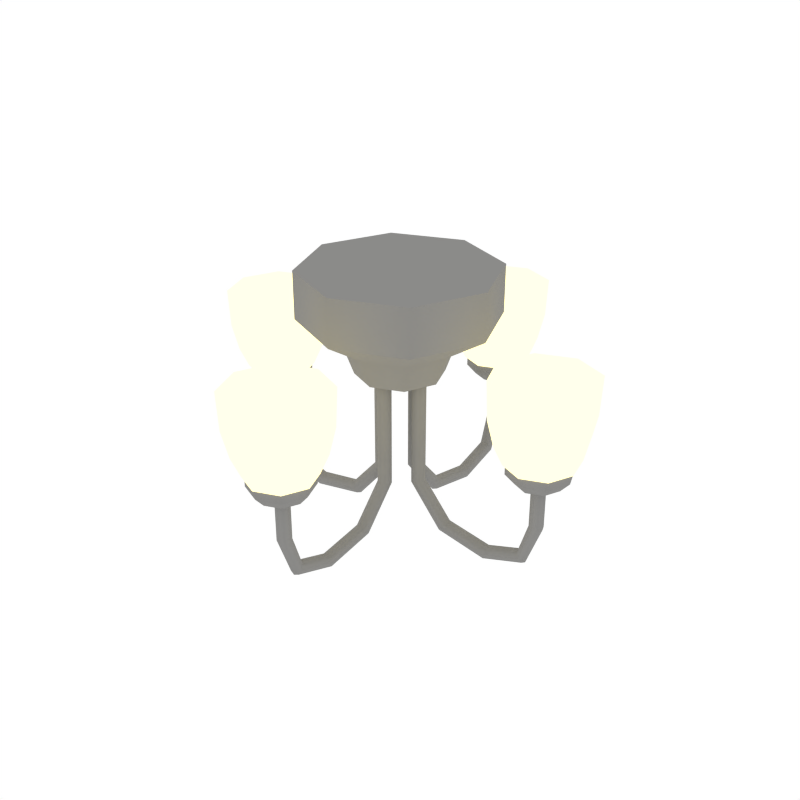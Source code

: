 # Source: Light_Chandelier.blend  (saved by Blender 2.79.0; exported with 4.5.12 LTS)
import bpy
from mathutils import Matrix  # noqa: F401  (used for matrix-valued properties, if any)

bpy.ops.wm.read_factory_settings(use_empty=True)
scene = bpy.context.scene
scene.name = 'Scene'

# ---- collections
col_collection_1 = bpy.data.collections.new('Collection 1'); scene.collection.children.link(col_collection_1)

# ---- materials (node trees are filled in below, after node groups)
mat_grey = bpy.data.materials.new('Grey')
mat_grey.alpha_threshold = 0.0
mat_grey.diffuse_color = (0.2598, 0.2571, 0.2492, 1.0)
mat_grey.roughness = 0.5
mat_light = bpy.data.materials.new('Light')
mat_light.alpha_threshold = 0.0
mat_light.roughness = 0.5

# ---- node groups
ng_auto_smooth = bpy.data.node_groups.new('Auto Smooth', 'GeometryNodeTree')
_s = ng_auto_smooth.interface.new_socket(name='Geometry', in_out='OUTPUT', socket_type='NodeSocketGeometry')
_s = ng_auto_smooth.interface.new_socket(name='Geometry', in_out='INPUT', socket_type='NodeSocketGeometry')
_s = ng_auto_smooth.interface.new_socket(name='Angle', in_out='INPUT', socket_type='NodeSocketFloat')
_s.subtype = 'ANGLE'
_s.min_value = 0.0
_s.max_value = 3.142
ng_auto_smooth.is_modifier = True
_N = ng_auto_smooth.nodes; _L = ng_auto_smooth.links
n0 = _N.new('NodeGroupOutput'); n0.name = 'Group Output'; n0.location = (480, -100)
n1 = _N.new('NodeGroupInput'); n1.name = 'Group Input'; n1.location = (-420, -300)
n2 = _N.new('NodeGroupInput'); n2.name = 'Group Input.001'; n2.location = (-60, -100)
n3 = _N.new('GeometryNodeSetShadeSmooth'); n3.name = 'Set Shade Smooth'; n3.location = (120, -100)
n3.domain = 'EDGE'
n4 = _N.new('GeometryNodeSetShadeSmooth'); n4.name = 'Set Shade Smooth.001'; n4.location = (300, -100)
n5 = _N.new('GeometryNodeInputMeshEdgeAngle'); n5.name = 'Edge Angle'; n5.location = (-420, -220)
n6 = _N.new('GeometryNodeInputEdgeSmooth'); n6.name = 'Is Edge Smooth'; n6.location = (-60, -160)
n7 = _N.new('GeometryNodeInputShadeSmooth'); n7.name = 'Is Face Smooth'; n7.location = (-240, -340)
n8 = _N.new('FunctionNodeBooleanMath'); n8.name = 'Boolean Math'; n8.location = (-60, -220)
n9 = _N.new('FunctionNodeCompare'); n9.name = 'Compare'; n9.location = (-240, -180)
n9.operation = 'LESS_EQUAL'
_L.new(n5.outputs[0], n9.inputs[0])
_L.new(n4.outputs[0], n0.inputs[0])
_L.new(n1.outputs[1], n9.inputs[1])
_L.new(n9.outputs[0], n8.inputs[0])
_L.new(n7.outputs[0], n8.inputs[1])
_L.new(n2.outputs[0], n3.inputs[0])
_L.new(n6.outputs[0], n3.inputs[1])
_L.new(n3.outputs[0], n4.inputs[0])
_L.new(n8.outputs[0], n3.inputs[2])
n0.is_active_output = True

# ---- material node trees
mat_light.use_nodes = True; mat_light.node_tree.nodes.clear()
_N = mat_light.node_tree.nodes; _L = mat_light.node_tree.links
n0 = _N.new('ShaderNodeOutputMaterial'); n0.name = 'Material Output'; n0.location = (300, 300)
n1 = _N.new('ShaderNodeEmission'); n1.name = 'Emission'; n1.location = (10, 300)
n1.inputs[0].default_value = (0.8, 0.6919, 0.3367, 1.0)
n1.inputs[1].default_value = 2.5
_L.new(n1.outputs[0], n0.inputs[0])
n0.is_active_output = True

# ---- world
world_world = bpy.data.worlds.new('World'); scene.world = world_world
world_world.color = (1.0, 1.0, 1.0)
world_world.use_sun_shadow = False
world_world.sun_shadow_jitter_overblur = 0.0
world_world.cycles.sampling_method = 'NONE'
world_world.cycles.sample_map_resolution = 256

# ---- meshes
me_cylinder_030 = bpy.data.meshes.new('Cylinder.030')
me_cylinder_030.from_pydata([(-0.04477, 0.01365, -0.07932), (-0.03512, 0.009651, -0.07932), (-0.03112, 7.107e-07, -0.07932), (-0.03512, -0.00965, -0.07932), (-0.04477, -0.01365, -0.07932), (-0.05442, -0.00965, -0.07932), (-0.05842, 7.114e-07, -0.07932), (-0.05442, 0.009651, -0.07932), (-0.04477, 0.01365, -0.4136), (-0.03553, 0.009651, -0.4164), (-0.0317, 7.112e-07, -0.4176), (-0.03553, -0.00965, -0.4164), (-0.04477, -0.01365, -0.4136), (-0.05401, -0.00965, -0.4109), (-0.05784, 7.109e-07, -0.4097), (-0.05401, 0.009651, -0.4109), (-0.1087, 0.01365, -0.4878), (-0.1033, 0.009651, -0.4958), (-0.1011, 6.983e-07, -0.4991), (-0.1033, -0.00965, -0.4958), (-0.1087, -0.01365, -0.4878), (-0.114, -0.00965, -0.4798), (-0.1163, 6.96e-07, -0.4764), (-0.114, 0.009651, -0.4798), (-0.2052, 0.01365, -0.5052), (-0.2055, 0.009651, -0.5148), (-0.2056, 6.909e-07, -0.5188), (-0.2055, -0.00965, -0.5148), (-0.2052, -0.01365, -0.5052), (-0.2049, -0.00965, -0.4955), (-0.2047, 6.88e-07, -0.4915), (-0.2049, 0.009651, -0.4955), (-0.2833, 0.01365, -0.4792), (-0.2889, 0.009651, -0.487), (-0.2912, 6.849e-07, -0.4903), (-0.2889, -0.00965, -0.487), (-0.2833, -0.01365, -0.4792), (-0.2776, -0.00965, -0.4713), (-0.2753, 6.827e-07, -0.4681), (-0.2776, 0.009651, -0.4713), (-0.3092, 0.01365, -0.406), (-0.3187, 0.009651, -0.4074), (-0.3227, 6.774e-07, -0.4079), (-0.3187, -0.00965, -0.4074), (-0.3092, -0.01365, -0.406), (-0.2996, -0.00965, -0.4047), (-0.2957, 6.777e-07, -0.4041), (-0.2996, 0.009651, -0.4047), (-0.3092, 0.01365, -0.3223), (-0.3187, 0.009651, -0.3223), (-0.3227, 6.774e-07, -0.3223), (-0.3187, -0.00965, -0.3223), (-0.3092, -0.01365, -0.3223), (-0.2996, -0.00965, -0.3223), (-0.2957, 6.777e-07, -0.3223), (-0.2996, 0.009651, -0.3223), (-0.3092, 0.01512, -0.3325), (-0.3198, 0.01069, -0.3325), (-0.3241, 6.787e-07, -0.3325), (-0.3198, -0.01069, -0.3325), (-0.3092, -0.01512, -0.3325), (-0.2986, -0.01069, -0.3325), (-0.2942, 6.789e-07, -0.3325), (-0.2986, 0.01069, -0.3325), (-0.3092, 0.04287, -0.3172), (-0.3392, 0.03031, -0.3172), (-0.3516, 6.769e-07, -0.3172), (-0.3392, -0.03031, -0.3172), (-0.3092, -0.04287, -0.3172), (-0.2791, -0.03031, -0.3172), (-0.2667, 6.777e-07, -0.3172), (-0.2791, 0.03031, -0.3172), (-0.3092, 0.06092, -0.2968), (-0.3518, 0.04308, -0.2968), (-0.3695, 6.762e-07, -0.2968), (-0.3518, -0.04308, -0.2968), (-0.3092, -0.06092, -0.2968), (-0.2665, -0.04308, -0.2968), (-0.2488, 6.773e-07, -0.2968), (-0.2665, 0.04308, -0.2968), (-0.3092, 0.06092, -0.2713), (-0.3518, 0.04308, -0.2713), (-0.3695, 6.762e-07, -0.2713), (-0.3518, -0.04308, -0.2713), (-0.3092, -0.06092, -0.2713), (-0.2665, -0.04308, -0.2713), (-0.2488, 6.773e-07, -0.2713), (-0.2665, 0.04308, -0.2713), (-0.3092, 0.06581, -0.2785), (-0.3552, 0.04654, -0.2785), (-0.3743, 6.761e-07, -0.2785), (-0.3552, -0.04653, -0.2785), (-0.3092, -0.06581, -0.2785), (-0.2631, -0.04653, -0.2785), (-0.244, 6.773e-07, -0.2785), (-0.2631, 0.04654, -0.2785), (-0.3092, 0.09834, -0.1182), (-0.378, 0.06954, -0.1182), (-0.4066, 6.758e-07, -0.1182), (-0.378, -0.06954, -0.1182), (-0.3092, -0.09834, -0.1182), (-0.2403, -0.06954, -0.1182), (-0.2118, 6.776e-07, -0.1182), (-0.2403, 0.06954, -0.1182), (-0.3092, 0.09483, -0.1914), (-0.3092, 0.08217, -0.2429), (-0.3667, 0.0581, -0.2429), (-0.3756, 0.06705, -0.1914), (-0.3905, 6.76e-07, -0.2429), (-0.4031, 6.758e-07, -0.1914), (-0.3667, -0.0581, -0.2429), (-0.3756, -0.06705, -0.1914), (-0.3092, -0.08217, -0.2429), (-0.3092, -0.09483, -0.1914), (-0.2516, -0.0581, -0.2429), (-0.2428, -0.06705, -0.1914), (-0.2278, 6.774e-07, -0.2429), (-0.2153, 6.776e-07, -0.1914), (-0.2516, 0.0581, -0.2429), (-0.2428, 0.06705, -0.1914), (-0.01365, -0.04477, -0.07932), (-0.009649, -0.03512, -0.07932), (1.411e-06, -0.03112, -0.07932), (0.009652, -0.03512, -0.07932), (0.01365, -0.04477, -0.07932), (0.009652, -0.05442, -0.07932), (1.397e-06, -0.05842, -0.07932), (-0.009649, -0.05442, -0.07932), (-0.01365, -0.04477, -0.4136), (-0.009649, -0.03553, -0.4164), (1.411e-06, -0.0317, -0.4176), (0.009652, -0.03553, -0.4164), (0.01365, -0.04477, -0.4136), (0.009652, -0.05401, -0.4109), (1.398e-06, -0.05784, -0.4097), (-0.009649, -0.05401, -0.4109), (-0.01365, -0.1087, -0.4878), (-0.009649, -0.1033, -0.4958), (1.39e-06, -0.1011, -0.4991), (0.009652, -0.1033, -0.4958), (0.01365, -0.1087, -0.4878), (0.009652, -0.114, -0.4798), (1.384e-06, -0.1163, -0.4764), (-0.009649, -0.114, -0.4798), (-0.01365, -0.2052, -0.5052), (-0.009649, -0.2055, -0.5148), (1.346e-06, -0.2056, -0.5188), (0.009652, -0.2055, -0.5148), (0.01365, -0.2052, -0.5052), (0.009652, -0.2049, -0.4955), (1.349e-06, -0.2047, -0.4915), (-0.009649, -0.2049, -0.4955), (-0.01365, -0.2833, -0.4792), (-0.009649, -0.2889, -0.487), (1.31e-06, -0.2912, -0.4903), (0.009652, -0.2889, -0.487), (0.01365, -0.2833, -0.4792), (0.009652, -0.2776, -0.4713), (1.32e-06, -0.2753, -0.4681), (-0.009649, -0.2776, -0.4713), (-0.01365, -0.3092, -0.406), (-0.009649, -0.3187, -0.4074), (1.302e-06, -0.3227, -0.4079), (0.009652, -0.3187, -0.4074), (0.01365, -0.3092, -0.406), (0.009652, -0.2996, -0.4047), (1.315e-06, -0.2957, -0.4041), (-0.009649, -0.2996, -0.4047), (-0.01365, -0.3092, -0.3223), (-0.009649, -0.3187, -0.3223), (1.302e-06, -0.3227, -0.3223), (0.009652, -0.3187, -0.3223), (0.01365, -0.3092, -0.3223), (0.009652, -0.2996, -0.3223), (1.315e-06, -0.2957, -0.3223), (-0.009649, -0.2996, -0.3223), (-0.01512, -0.3092, -0.3325), (-0.01069, -0.3198, -0.3325), (1.3e-06, -0.3241, -0.3325), (0.01069, -0.3198, -0.3325), (0.01512, -0.3092, -0.3325), (0.01069, -0.2986, -0.3325), (1.315e-06, -0.2942, -0.3325), (-0.01069, -0.2986, -0.3325), (-0.04287, -0.3092, -0.3172), (-0.03031, -0.3392, -0.3172), (1.289e-06, -0.3516, -0.3172), (0.03032, -0.3392, -0.3172), (0.04287, -0.3092, -0.3172), (0.03032, -0.2791, -0.3172), (1.329e-06, -0.2667, -0.3172), (-0.03031, -0.2791, -0.3172), (-0.06092, -0.3092, -0.2968), (-0.04308, -0.3518, -0.2968), (1.28e-06, -0.3695, -0.2968), (0.04308, -0.3518, -0.2968), (0.06092, -0.3092, -0.2968), (0.04308, -0.2665, -0.2968), (1.338e-06, -0.2488, -0.2968), (-0.04308, -0.2665, -0.2968), (-0.06092, -0.3092, -0.2713), (-0.04308, -0.3518, -0.2713), (1.28e-06, -0.3695, -0.2713), (0.04308, -0.3518, -0.2713), (0.06092, -0.3092, -0.2713), (0.04308, -0.2665, -0.2713), (1.338e-06, -0.2488, -0.2713), (-0.04308, -0.2665, -0.2713), (-0.06581, -0.3092, -0.2785), (-0.04653, -0.3553, -0.2785), (1.278e-06, -0.3743, -0.2785), (0.04654, -0.3553, -0.2785), (0.06581, -0.3092, -0.2785), (0.04654, -0.2631, -0.2785), (1.341e-06, -0.244, -0.2785), (-0.04653, -0.2631, -0.2785), (-0.09834, -0.3092, -0.1182), (-0.06954, -0.378, -0.1182), (1.263e-06, -0.4066, -0.1182), (0.06954, -0.378, -0.1182), (0.09834, -0.3092, -0.1182), (0.06954, -0.2403, -0.1182), (1.356e-06, -0.2118, -0.1182), (-0.06954, -0.2403, -0.1182), (-0.09483, -0.3092, -0.1914), (-0.08217, -0.3092, -0.2429), (-0.0581, -0.3667, -0.2429), (-0.06705, -0.3756, -0.1914), (1.27e-06, -0.3905, -0.2429), (1.264e-06, -0.4031, -0.1914), (0.0581, -0.3667, -0.2429), (0.06705, -0.3756, -0.1914), (0.08217, -0.3092, -0.2429), (0.09483, -0.3092, -0.1914), (0.0581, -0.2516, -0.2429), (0.06705, -0.2428, -0.1914), (1.348e-06, -0.2278, -0.2429), (1.354e-06, -0.2153, -0.1914), (-0.0581, -0.2516, -0.2429), (-0.06705, -0.2428, -0.1914), (0.04477, -0.01365, -0.07932), (0.03512, -0.00965, -0.07932), (0.03112, 7.04e-07, -0.07932), (0.03512, 0.009651, -0.07932), (0.04477, 0.01365, -0.07932), (0.05442, 0.009651, -0.07932), (0.05842, 6.944e-07, -0.07932), (0.05442, -0.00965, -0.07932), (0.04477, -0.01365, -0.4136), (0.03553, -0.00965, -0.4164), (0.0317, 7.033e-07, -0.4176), (0.03553, 0.009651, -0.4164), (0.04477, 0.01365, -0.4136), (0.05402, 0.009651, -0.4109), (0.05785, 6.951e-07, -0.4097), (0.05402, -0.00965, -0.4109), (0.1087, -0.01365, -0.4878), (0.1033, -0.00965, -0.4958), (0.1011, 6.936e-07, -0.4991), (0.1033, 0.009651, -0.4958), (0.1087, 0.01365, -0.4878), (0.114, 0.009651, -0.4798), (0.1163, 6.91e-07, -0.4764), (0.114, -0.00965, -0.4798), (0.2052, -0.01365, -0.5052), (0.2055, -0.00965, -0.5148), (0.2056, 6.67e-07, -0.5188), (0.2055, 0.009651, -0.5148), (0.2052, 0.01365, -0.5052), (0.2049, 0.009651, -0.4955), (0.2047, 6.702e-07, -0.4915), (0.2049, -0.00965, -0.4955), (0.2833, -0.01365, -0.4792), (0.2889, -0.00965, -0.487), (0.2912, 6.45e-07, -0.4903), (0.2889, 0.009651, -0.487), (0.2833, 0.01365, -0.4792), (0.2776, 0.009651, -0.4713), (0.2753, 6.524e-07, -0.4681), (0.2776, -0.00965, -0.4713), (0.3092, -0.01365, -0.406), (0.3187, -0.00965, -0.4074), (0.3227, 6.423e-07, -0.4079), (0.3187, 0.009651, -0.4074), (0.3092, 0.01365, -0.406), (0.2996, 0.009651, -0.4047), (0.2957, 6.509e-07, -0.4041), (0.2996, -0.00965, -0.4047), (0.3092, -0.01365, -0.3223), (0.3187, -0.00965, -0.3223), (0.3227, 6.423e-07, -0.3223), (0.3187, 0.009651, -0.3223), (0.3092, 0.01365, -0.3223), (0.2996, 0.009651, -0.3223), (0.2957, 6.509e-07, -0.3223), (0.2996, -0.00965, -0.3223), (0.3092, -0.01512, -0.3325), (0.3198, -0.01069, -0.3325), (0.3241, 6.406e-07, -0.3325), (0.3198, 0.01069, -0.3325), (0.3092, 0.01512, -0.3325), (0.2986, 0.01069, -0.3325), (0.2942, 6.501e-07, -0.3325), (0.2986, -0.01069, -0.3325), (0.3092, -0.04287, -0.3172), (0.3392, -0.03031, -0.3172), (0.3516, 6.334e-07, -0.3172), (0.3392, 0.03031, -0.3172), (0.3092, 0.04287, -0.3172), (0.2792, 0.03031, -0.3172), (0.2667, 6.603e-07, -0.3172), (0.2792, -0.03031, -0.3172), (0.3092, -0.06092, -0.2968), (0.3518, -0.04308, -0.2968), (0.3695, 6.282e-07, -0.2968), (0.3518, 0.04308, -0.2968), (0.3092, 0.06092, -0.2968), (0.2665, 0.04308, -0.2968), (0.2488, 6.664e-07, -0.2968), (0.2665, -0.04308, -0.2968), (0.3092, -0.06092, -0.2713), (0.3518, -0.04308, -0.2713), (0.3695, 6.282e-07, -0.2713), (0.3518, 0.04308, -0.2713), (0.3092, 0.06092, -0.2713), (0.2665, 0.04308, -0.2713), (0.2488, 6.664e-07, -0.2713), (0.2665, -0.04308, -0.2713), (0.3092, -0.06581, -0.2785), (0.3553, -0.04653, -0.2785), (0.3743, 6.268e-07, -0.2785), (0.3553, 0.04654, -0.2785), (0.3092, 0.06581, -0.2785), (0.2631, 0.04654, -0.2785), (0.244, 6.681e-07, -0.2785), (0.2631, -0.04653, -0.2785), (0.3092, -0.09834, -0.1182), (0.378, -0.06954, -0.1182), (0.4066, 6.166e-07, -0.1182), (0.378, 0.06954, -0.1182), (0.3092, 0.09834, -0.1182), (0.2403, 0.06954, -0.1182), (0.2118, 6.783e-07, -0.1182), (0.2403, -0.06954, -0.1182), (0.3092, -0.09483, -0.1914), (0.3092, -0.08217, -0.2429), (0.3667, -0.0581, -0.2429), (0.3756, -0.06705, -0.1914), (0.3905, 6.216e-07, -0.2429), (0.4031, 6.177e-07, -0.1914), (0.3667, 0.0581, -0.2429), (0.3756, 0.06705, -0.1914), (0.3092, 0.08217, -0.2429), (0.3092, 0.09483, -0.1914), (0.2516, 0.0581, -0.2429), (0.2428, 0.06705, -0.1914), (0.2278, 6.732e-07, -0.2429), (0.2153, 6.771e-07, -0.1914), (0.2516, -0.0581, -0.2429), (0.2428, -0.06705, -0.1914), (0.01365, 0.04477, -0.07932), (0.009652, 0.03512, -0.07932), (1.424e-06, 0.03112, -0.07932), (-0.009649, 0.03512, -0.07932), (-0.01365, 0.04477, -0.07932), (-0.009649, 0.05442, -0.07932), (1.426e-06, 0.05842, -0.07932), (0.009652, 0.05442, -0.07932), (0.01365, 0.04477, -0.4136), (0.009652, 0.03553, -0.4164), (1.425e-06, 0.0317, -0.4176), (-0.009649, 0.03553, -0.4164), (-0.01365, 0.04477, -0.4136), (-0.009649, 0.05402, -0.4109), (1.426e-06, 0.05784, -0.4097), (0.009652, 0.05402, -0.4109), (0.01365, 0.1087, -0.4878), (0.009652, 0.1033, -0.4958), (1.415e-06, 0.1011, -0.4991), (-0.009649, 0.1033, -0.4958), (-0.01365, 0.1087, -0.4878), (-0.009649, 0.114, -0.4798), (1.414e-06, 0.1163, -0.4764), (0.009652, 0.114, -0.4798), (0.01365, 0.2052, -0.5052), (0.009652, 0.2055, -0.5148), (1.412e-06, 0.2056, -0.5188), (-0.009649, 0.2055, -0.5148), (-0.01365, 0.2052, -0.5052), (-0.009649, 0.2049, -0.4955), (1.409e-06, 0.2047, -0.4915), (0.009652, 0.2049, -0.4955), (0.01365, 0.2833, -0.4792), (0.009652, 0.2889, -0.487), (1.41e-06, 0.2912, -0.4903), (-0.009649, 0.2889, -0.487), (-0.01365, 0.2833, -0.4792), (-0.009649, 0.2776, -0.4713), (1.407e-06, 0.2753, -0.4681), (0.009652, 0.2776, -0.4713), (0.01365, 0.3092, -0.406), (0.009652, 0.3187, -0.4074), (1.404e-06, 0.3227, -0.4079), (-0.009649, 0.3187, -0.4074), (-0.01365, 0.3092, -0.406), (-0.009649, 0.2996, -0.4047), (1.403e-06, 0.2957, -0.4041), (0.009652, 0.2996, -0.4047), (0.01365, 0.3092, -0.3223), (0.009652, 0.3187, -0.3223), (1.404e-06, 0.3227, -0.3223), (-0.009649, 0.3187, -0.3223), (-0.01365, 0.3092, -0.3223), (-0.009649, 0.2996, -0.3223), (1.403e-06, 0.2957, -0.3223), (0.009652, 0.2996, -0.3223), (0.01512, 0.3092, -0.3325), (0.01069, 0.3198, -0.3325), (1.405e-06, 0.3241, -0.3325), (-0.01069, 0.3198, -0.3325), (-0.01512, 0.3092, -0.3325), (-0.01069, 0.2986, -0.3325), (1.404e-06, 0.2942, -0.3325), (0.01069, 0.2986, -0.3325), (0.04287, 0.3092, -0.3172), (0.03032, 0.3392, -0.3172), (1.405e-06, 0.3516, -0.3172), (-0.03031, 0.3392, -0.3172), (-0.04287, 0.3092, -0.3172), (-0.03031, 0.2792, -0.3172), (1.402e-06, 0.2667, -0.3172), (0.03032, 0.2792, -0.3172), (0.06092, 0.3092, -0.2968), (0.04308, 0.3518, -0.2968), (1.405e-06, 0.3695, -0.2968), (-0.04308, 0.3518, -0.2968), (-0.06092, 0.3092, -0.2968), (-0.04308, 0.2665, -0.2968), (1.401e-06, 0.2488, -0.2968), (0.04308, 0.2665, -0.2968), (0.06092, 0.3092, -0.2713), (0.04308, 0.3518, -0.2713), (1.405e-06, 0.3695, -0.2713), (-0.04308, 0.3518, -0.2713), (-0.06092, 0.3092, -0.2713), (-0.04308, 0.2665, -0.2713), (1.401e-06, 0.2488, -0.2713), (0.04308, 0.2665, -0.2713), (0.06581, 0.3092, -0.2785), (0.04654, 0.3553, -0.2785), (1.405e-06, 0.3743, -0.2785), (-0.04653, 0.3553, -0.2785), (-0.06581, 0.3092, -0.2785), (-0.04653, 0.2631, -0.2785), (1.4e-06, 0.244, -0.2785), (0.04654, 0.2631, -0.2785), (0.09834, 0.3092, -0.1182), (0.06954, 0.378, -0.1182), (1.406e-06, 0.4066, -0.1182), (-0.06954, 0.378, -0.1182), (-0.09834, 0.3092, -0.1182), (-0.06954, 0.2403, -0.1182), (1.399e-06, 0.2118, -0.1182), (0.06954, 0.2403, -0.1182), (0.09483, 0.3092, -0.1914), (0.08217, 0.3092, -0.2429), (0.0581, 0.3667, -0.2429), (0.06705, 0.3756, -0.1914), (1.405e-06, 0.3905, -0.2429), (1.406e-06, 0.4031, -0.1914), (-0.0581, 0.3667, -0.2429), (-0.06705, 0.3756, -0.1914), (-0.08217, 0.3092, -0.2429), (-0.09483, 0.3092, -0.1914), (-0.0581, 0.2516, -0.2429), (-0.06705, 0.2428, -0.1914), (1.4e-06, 0.2278, -0.2429), (1.399e-06, 0.2153, -0.1914), (0.0581, 0.2516, -0.2429), (0.06705, 0.2428, -0.1914), (1.425e-06, 0.1868, -0.09092), (1.425e-06, 0.1868, -6.679e-08), (0.1321, 0.1321, -0.09092), (0.1321, 0.1321, -6.679e-08), (0.1868, 7.043e-07, -0.09092), (0.1868, 7.043e-07, -6.679e-08), (0.1321, -0.1321, -0.09092), (0.1321, -0.1321, -6.679e-08), (1.409e-06, -0.1868, -0.09092), (1.409e-06, -0.1868, -6.679e-08), (-0.1321, -0.1321, -0.09092), (-0.1321, -0.1321, -6.679e-08), (-0.1868, 7.147e-07, -0.09092), (-0.1868, 7.147e-07, -6.679e-08), (-0.1321, 0.1321, -0.09092), (-0.1321, 0.1321, -6.679e-08), (1.424e-06, 0.1046, -0.1438), (0.07395, 0.07395, -0.1438), (0.1046, 7.084e-07, -0.1438), (0.07395, -0.07395, -0.1438), (1.415e-06, -0.1046, -0.1438), (-0.07395, -0.07395, -0.1438), (-0.1046, 7.142e-07, -0.1438), (-0.07395, 0.07395, -0.1438), (1.424e-06, 0.08344, -0.2012), (0.059, 0.059, -0.2012), (0.08344, 7.093e-07, -0.2012), (0.059, -0.059, -0.2012), (1.417e-06, -0.08344, -0.2012), (-0.059, -0.059, -0.2012), (-0.08344, 7.14e-07, -0.2012), (-0.059, 0.059, -0.2012)], [], [(0, 7, 6, 5, 4, 3, 2, 1), (12, 13, 21, 20), (1, 2, 10, 9), (6, 7, 15, 14), (4, 5, 13, 12), (2, 3, 11, 10), (0, 1, 9, 8), (7, 0, 8, 15), (5, 6, 14, 13), (3, 4, 12, 11), (22, 23, 31, 30), (10, 11, 19, 18), (8, 9, 17, 16), (15, 8, 16, 23), (13, 14, 22, 21), (11, 12, 20, 19), (9, 10, 18, 17), (14, 15, 23, 22), (29, 30, 38, 37), (20, 21, 29, 28), (18, 19, 27, 26), (16, 17, 25, 24), (23, 16, 24, 31), (21, 22, 30, 29), (19, 20, 28, 27), (17, 18, 26, 25), (32, 33, 41, 40), (27, 28, 36, 35), (25, 26, 34, 33), (30, 31, 39, 38), (28, 29, 37, 36), (26, 27, 35, 34), (24, 25, 33, 32), (31, 24, 32, 39), (46, 47, 55, 54), (39, 32, 40, 47), (37, 38, 46, 45), (35, 36, 44, 43), (33, 34, 42, 41), (38, 39, 47, 46), (36, 37, 45, 44), (34, 35, 43, 42), (48, 49, 50, 51, 52, 53, 54, 55), (44, 45, 53, 52), (42, 43, 51, 50), (40, 41, 49, 48), (47, 40, 48, 55), (45, 46, 54, 53), (43, 44, 52, 51), (41, 42, 50, 49), (56, 63, 62, 61, 60, 59, 58, 57), (70, 71, 79, 78), (63, 56, 64, 71), (61, 62, 70, 69), (59, 60, 68, 67), (57, 58, 66, 65), (62, 63, 71, 70), (60, 61, 69, 68), (58, 59, 67, 66), (56, 57, 65, 64), (77, 78, 86, 85), (68, 69, 77, 76), (66, 67, 75, 74), (64, 65, 73, 72), (71, 64, 72, 79), (69, 70, 78, 77), (67, 68, 76, 75), (65, 66, 74, 73), (80, 81, 82, 83, 84, 85, 86, 87), (75, 76, 84, 83), (73, 74, 82, 81), (78, 79, 87, 86), (76, 77, 85, 84), (74, 75, 83, 82), (72, 73, 81, 80), (79, 72, 80, 87), (88, 95, 94, 93, 92, 91, 90, 89), (107, 109, 98, 97), (115, 117, 102, 101), (111, 113, 100, 99), (119, 104, 96, 103), (88, 89, 106, 105), (117, 119, 103, 102), (113, 115, 101, 100), (109, 111, 99, 98), (96, 97, 98, 99, 100, 101, 102, 103), (93, 94, 116, 114), (91, 92, 112, 110), (89, 90, 108, 106), (94, 95, 118, 116), (92, 93, 114, 112), (90, 91, 110, 108), (95, 88, 105, 118), (105, 106, 107, 104), (106, 108, 109, 107), (108, 110, 111, 109), (110, 112, 113, 111), (112, 114, 115, 113), (114, 116, 117, 115), (116, 118, 119, 117), (118, 105, 104, 119), (104, 107, 97, 96), (120, 127, 126, 125, 124, 123, 122, 121), (132, 133, 141, 140), (121, 122, 130, 129), (126, 127, 135, 134), (124, 125, 133, 132), (122, 123, 131, 130), (120, 121, 129, 128), (127, 120, 128, 135), (125, 126, 134, 133), (123, 124, 132, 131), (142, 143, 151, 150), (130, 131, 139, 138), (128, 129, 137, 136), (135, 128, 136, 143), (133, 134, 142, 141), (131, 132, 140, 139), (129, 130, 138, 137), (134, 135, 143, 142), (149, 150, 158, 157), (140, 141, 149, 148), (138, 139, 147, 146), (136, 137, 145, 144), (143, 136, 144, 151), (141, 142, 150, 149), (139, 140, 148, 147), (137, 138, 146, 145), (152, 153, 161, 160), (147, 148, 156, 155), (145, 146, 154, 153), (150, 151, 159, 158), (148, 149, 157, 156), (146, 147, 155, 154), (144, 145, 153, 152), (151, 144, 152, 159), (166, 167, 175, 174), (159, 152, 160, 167), (157, 158, 166, 165), (155, 156, 164, 163), (153, 154, 162, 161), (158, 159, 167, 166), (156, 157, 165, 164), (154, 155, 163, 162), (168, 169, 170, 171, 172, 173, 174, 175), (164, 165, 173, 172), (162, 163, 171, 170), (160, 161, 169, 168), (167, 160, 168, 175), (165, 166, 174, 173), (163, 164, 172, 171), (161, 162, 170, 169), (176, 183, 182, 181, 180, 179, 178, 177), (190, 191, 199, 198), (183, 176, 184, 191), (181, 182, 190, 189), (179, 180, 188, 187), (177, 178, 186, 185), (182, 183, 191, 190), (180, 181, 189, 188), (178, 179, 187, 186), (176, 177, 185, 184), (197, 198, 206, 205), (188, 189, 197, 196), (186, 187, 195, 194), (184, 185, 193, 192), (191, 184, 192, 199), (189, 190, 198, 197), (187, 188, 196, 195), (185, 186, 194, 193), (200, 201, 202, 203, 204, 205, 206, 207), (195, 196, 204, 203), (193, 194, 202, 201), (198, 199, 207, 206), (196, 197, 205, 204), (194, 195, 203, 202), (192, 193, 201, 200), (199, 192, 200, 207), (208, 215, 214, 213, 212, 211, 210, 209), (227, 229, 218, 217), (235, 237, 222, 221), (231, 233, 220, 219), (239, 224, 216, 223), (208, 209, 226, 225), (237, 239, 223, 222), (233, 235, 221, 220), (229, 231, 219, 218), (216, 217, 218, 219, 220, 221, 222, 223), (213, 214, 236, 234), (211, 212, 232, 230), (209, 210, 228, 226), (214, 215, 238, 236), (212, 213, 234, 232), (210, 211, 230, 228), (215, 208, 225, 238), (225, 226, 227, 224), (226, 228, 229, 227), (228, 230, 231, 229), (230, 232, 233, 231), (232, 234, 235, 233), (234, 236, 237, 235), (236, 238, 239, 237), (238, 225, 224, 239), (224, 227, 217, 216), (240, 247, 246, 245, 244, 243, 242, 241), (252, 253, 261, 260), (241, 242, 250, 249), (246, 247, 255, 254), (244, 245, 253, 252), (242, 243, 251, 250), (240, 241, 249, 248), (247, 240, 248, 255), (245, 246, 254, 253), (243, 244, 252, 251), (262, 263, 271, 270), (250, 251, 259, 258), (248, 249, 257, 256), (255, 248, 256, 263), (253, 254, 262, 261), (251, 252, 260, 259), (249, 250, 258, 257), (254, 255, 263, 262), (269, 270, 278, 277), (260, 261, 269, 268), (258, 259, 267, 266), (256, 257, 265, 264), (263, 256, 264, 271), (261, 262, 270, 269), (259, 260, 268, 267), (257, 258, 266, 265), (272, 273, 281, 280), (267, 268, 276, 275), (265, 266, 274, 273), (270, 271, 279, 278), (268, 269, 277, 276), (266, 267, 275, 274), (264, 265, 273, 272), (271, 264, 272, 279), (286, 287, 295, 294), (279, 272, 280, 287), (277, 278, 286, 285), (275, 276, 284, 283), (273, 274, 282, 281), (278, 279, 287, 286), (276, 277, 285, 284), (274, 275, 283, 282), (288, 289, 290, 291, 292, 293, 294, 295), (284, 285, 293, 292), (282, 283, 291, 290), (280, 281, 289, 288), (287, 280, 288, 295), (285, 286, 294, 293), (283, 284, 292, 291), (281, 282, 290, 289), (296, 303, 302, 301, 300, 299, 298, 297), (310, 311, 319, 318), (303, 296, 304, 311), (301, 302, 310, 309), (299, 300, 308, 307), (297, 298, 306, 305), (302, 303, 311, 310), (300, 301, 309, 308), (298, 299, 307, 306), (296, 297, 305, 304), (317, 318, 326, 325), (308, 309, 317, 316), (306, 307, 315, 314), (304, 305, 313, 312), (311, 304, 312, 319), (309, 310, 318, 317), (307, 308, 316, 315), (305, 306, 314, 313), (320, 321, 322, 323, 324, 325, 326, 327), (315, 316, 324, 323), (313, 314, 322, 321), (318, 319, 327, 326), (316, 317, 325, 324), (314, 315, 323, 322), (312, 313, 321, 320), (319, 312, 320, 327), (328, 335, 334, 333, 332, 331, 330, 329), (347, 349, 338, 337), (355, 357, 342, 341), (351, 353, 340, 339), (359, 344, 336, 343), (328, 329, 346, 345), (357, 359, 343, 342), (353, 355, 341, 340), (349, 351, 339, 338), (336, 337, 338, 339, 340, 341, 342, 343), (333, 334, 356, 354), (331, 332, 352, 350), (329, 330, 348, 346), (334, 335, 358, 356), (332, 333, 354, 352), (330, 331, 350, 348), (335, 328, 345, 358), (345, 346, 347, 344), (346, 348, 349, 347), (348, 350, 351, 349), (350, 352, 353, 351), (352, 354, 355, 353), (354, 356, 357, 355), (356, 358, 359, 357), (358, 345, 344, 359), (344, 347, 337, 336), (360, 367, 366, 365, 364, 363, 362, 361), (372, 373, 381, 380), (361, 362, 370, 369), (366, 367, 375, 374), (364, 365, 373, 372), (362, 363, 371, 370), (360, 361, 369, 368), (367, 360, 368, 375), (365, 366, 374, 373), (363, 364, 372, 371), (382, 383, 391, 390), (370, 371, 379, 378), (368, 369, 377, 376), (375, 368, 376, 383), (373, 374, 382, 381), (371, 372, 380, 379), (369, 370, 378, 377), (374, 375, 383, 382), (389, 390, 398, 397), (380, 381, 389, 388), (378, 379, 387, 386), (376, 377, 385, 384), (383, 376, 384, 391), (381, 382, 390, 389), (379, 380, 388, 387), (377, 378, 386, 385), (392, 393, 401, 400), (387, 388, 396, 395), (385, 386, 394, 393), (390, 391, 399, 398), (388, 389, 397, 396), (386, 387, 395, 394), (384, 385, 393, 392), (391, 384, 392, 399), (406, 407, 415, 414), (399, 392, 400, 407), (397, 398, 406, 405), (395, 396, 404, 403), (393, 394, 402, 401), (398, 399, 407, 406), (396, 397, 405, 404), (394, 395, 403, 402), (408, 409, 410, 411, 412, 413, 414, 415), (404, 405, 413, 412), (402, 403, 411, 410), (400, 401, 409, 408), (407, 400, 408, 415), (405, 406, 414, 413), (403, 404, 412, 411), (401, 402, 410, 409), (416, 423, 422, 421, 420, 419, 418, 417), (430, 431, 439, 438), (423, 416, 424, 431), (421, 422, 430, 429), (419, 420, 428, 427), (417, 418, 426, 425), (422, 423, 431, 430), (420, 421, 429, 428), (418, 419, 427, 426), (416, 417, 425, 424), (437, 438, 446, 445), (428, 429, 437, 436), (426, 427, 435, 434), (424, 425, 433, 432), (431, 424, 432, 439), (429, 430, 438, 437), (427, 428, 436, 435), (425, 426, 434, 433), (440, 441, 442, 443, 444, 445, 446, 447), (435, 436, 444, 443), (433, 434, 442, 441), (438, 439, 447, 446), (436, 437, 445, 444), (434, 435, 443, 442), (432, 433, 441, 440), (439, 432, 440, 447), (448, 455, 454, 453, 452, 451, 450, 449), (467, 469, 458, 457), (475, 477, 462, 461), (471, 473, 460, 459), (479, 464, 456, 463), (448, 449, 466, 465), (477, 479, 463, 462), (473, 475, 461, 460), (469, 471, 459, 458), (456, 457, 458, 459, 460, 461, 462, 463), (453, 454, 476, 474), (451, 452, 472, 470), (449, 450, 468, 466), (454, 455, 478, 476), (452, 453, 474, 472), (450, 451, 470, 468), (455, 448, 465, 478), (465, 466, 467, 464), (466, 468, 469, 467), (468, 470, 471, 469), (470, 472, 473, 471), (472, 474, 475, 473), (474, 476, 477, 475), (476, 478, 479, 477), (478, 465, 464, 479), (464, 467, 457, 456), (480, 481, 483, 482), (482, 483, 485, 484), (484, 485, 487, 486), (486, 487, 489, 488), (488, 489, 491, 490), (490, 491, 493, 492), (483, 481, 495, 493, 491, 489, 487, 485), (492, 493, 495, 494), (494, 495, 481, 480), (488, 490, 501, 500), (496, 497, 505, 504), (494, 480, 496, 503), (480, 482, 497, 496), (484, 486, 499, 498), (490, 492, 502, 501), (486, 488, 500, 499), (492, 494, 503, 502), (482, 484, 498, 497), (504, 505, 506, 507, 508, 509, 510, 511), (503, 496, 504, 511), (501, 502, 510, 509), (499, 500, 508, 507), (497, 498, 506, 505), (502, 503, 511, 510), (500, 501, 509, 508), (498, 499, 507, 506)])
me_cylinder_030.polygons.foreach_set('use_smooth', [True] * 434)
me_cylinder_030.polygons.foreach_set('material_index', [0, 0, 0, 0, 0, 0, 0, 0, 0, 0, 0, 0, 0, 0, 0, 0, 0, 0, 0, 0, 0, 0, 0, 0, 0, 0, 0, 0, 0, 0, 0, 0, 0, 0, 0, 0, 0, 0, 0, 0, 0, 0, 0, 0, 0, 0, 0, 0, 0, 0, 0, 0, 0, 0, 0, 0, 0, 0, 0, 0, 0, 0, 0, 0, 0, 0, 0, 0, 0, 0, 0, 0, 0, 0, 0, 0, 1, 1, 1, 1, 1, 1, 1, 1, 1, 1, 1, 1, 1, 1, 1, 1, 1, 1, 1, 1, 1, 1, 1, 1, 1, 1, 0, 0, 0, 0, 0, 0, 0, 0, 0, 0, 0, 0, 0, 0, 0, 0, 0, 0, 0, 0, 0, 0, 0, 0, 0, 0, 0, 0, 0, 0, 0, 0, 0, 0, 0, 0, 0, 0, 0, 0, 0, 0, 0, 0, 0, 0, 0, 0, 0, 0, 0, 0, 0, 0, 0, 0, 0, 0, 0, 0, 0, 0, 0, 0, 0, 0, 0, 0, 0, 0, 0, 0, 0, 0, 0, 0, 1, 1, 1, 1, 1, 1, 1, 1, 1, 1, 1, 1, 1, 1, 1, 1, 1, 1, 1, 1, 1, 1, 1, 1, 1, 1, 0, 0, 0, 0, 0, 0, 0, 0, 0, 0, 0, 0, 0, 0, 0, 0, 0, 0, 0, 0, 0, 0, 0, 0, 0, 0, 0, 0, 0, 0, 0, 0, 0, 0, 0, 0, 0, 0, 0, 0, 0, 0, 0, 0, 0, 0, 0, 0, 0, 0, 0, 0, 0, 0, 0, 0, 0, 0, 0, 0, 0, 0, 0, 0, 0, 0, 0, 0, 0, 0, 0, 0, 0, 0, 0, 0, 1, 1, 1, 1, 1, 1, 1, 1, 1, 1, 1, 1, 1, 1, 1, 1, 1, 1, 1, 1, 1, 1, 1, 1, 1, 1, 0, 0, 0, 0, 0, 0, 0, 0, 0, 0, 0, 0, 0, 0, 0, 0, 0, 0, 0, 0, 0, 0, 0, 0, 0, 0, 0, 0, 0, 0, 0, 0, 0, 0, 0, 0, 0, 0, 0, 0, 0, 0, 0, 0, 0, 0, 0, 0, 0, 0, 0, 0, 0, 0, 0, 0, 0, 0, 0, 0, 0, 0, 0, 0, 0, 0, 0, 0, 0, 0, 0, 0, 0, 0, 0, 0, 1, 1, 1, 1, 1, 1, 1, 1, 1, 1, 1, 1, 1, 1, 1, 1, 1, 1, 1, 1, 1, 1, 1, 1, 1, 1, 0, 0, 0, 0, 0, 0, 0, 0, 0, 0, 0, 0, 0, 0, 0, 0, 0, 0, 0, 0, 0, 0, 0, 0, 0, 0])
me_cylinder_030.materials.append(mat_grey)
me_cylinder_030.materials.append(mat_light)
me_cylinder_030.use_remesh_preserve_volume = False
me_cylinder_030.use_remesh_preserve_attributes = False
me_cylinder_030.use_mirror_vertex_groups = False
me_cylinder_030.update()

# ---- objects
ob_light_chandelier = bpy.data.objects.new('Light_Chandelier', me_cylinder_030)

# ---- transforms, parenting, visibility, modifiers, constraints
ob_light_chandelier.location = (0.0, 0.0, 0.0)
ob_light_chandelier.lineart.crease_threshold = 0.0
_m = ob_light_chandelier.modifiers.new('Auto Smooth', 'NODES')
_m.node_group = ng_auto_smooth
_gi = [s.identifier for s in ng_auto_smooth.interface.items_tree if s.item_type == 'SOCKET' and s.in_out == 'INPUT']
_m[_gi[1]] = 0.8674  # Angle

# ---- collection membership
col_collection_1.objects.link(ob_light_chandelier)

# ---- scene / render settings (as saved in the file)
scene.frame_start = 1; scene.frame_end = 250; scene.frame_set(0)
scene.render.engine = 'CYCLES'
scene.render.resolution_x = 1000
scene.render.resolution_y = 1000
scene.render.dither_intensity = 0.0
scene.cycles.samples = 200
scene.cycles.sampling_pattern = 'TABULATED_SOBOL'
scene.cycles.light_sampling_threshold = 0.0
scene.cycles.use_adaptive_sampling = False
scene.cycles.use_light_tree = False
scene.cycles.caustics_reflective = False
scene.cycles.caustics_refractive = False
scene.cycles.blur_glossy = 0.0
scene.cycles.max_bounces = 2
scene.cycles.pixel_filter_type = 'GAUSSIAN'
scene.cycles.sample_clamp_indirect = 0.0
scene.view_settings.view_transform = 'Standard'
bpy.context.view_layer.update()

# ---- added for rendering (the .blend has no active camera): camera
cam_auto = bpy.data.cameras.new('AutoCamera')
cam_auto.lens = 50.0
cam_auto.sensor_width = 36.0
cam_auto.clip_end = 1000.0
ob_auto_camera = bpy.data.objects.new('AutoCamera', cam_auto)
scene.collection.objects.link(ob_auto_camera)
ob_auto_camera.location = (1.1672, -1.40064, 0.67435)
ob_auto_camera.rotation_euler = (1.09748, -7.21219e-08, 0.694738)
scene.camera = ob_auto_camera
bpy.context.view_layer.update()
